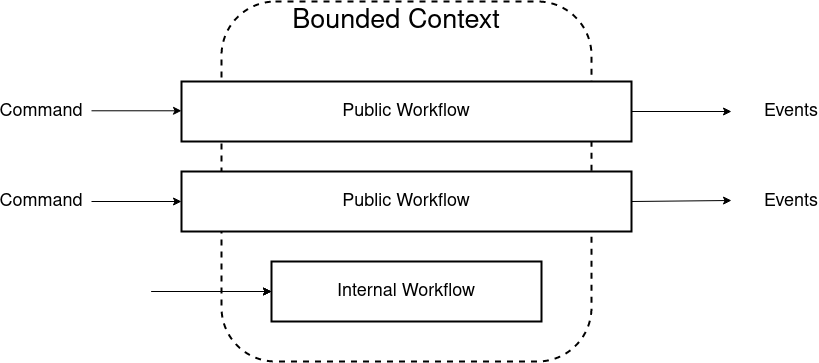

The diagram above was exported from draw.io. Its source (the exported page's mxGraphModel, read from the mxfile embedded in the PNG):
<mxGraphModel dx="1654" dy="2046" grid="1" gridSize="10" guides="1" tooltips="1" connect="1" arrows="1" fold="1" page="1" pageScale="1" pageWidth="850" pageHeight="1100" math="0" shadow="0">
  <root>
    <mxCell id="0" />
    <mxCell id="1" parent="0" />
    <mxCell id="2" value="" style="rounded=1;whiteSpace=wrap;html=1;dashed=1;strokeWidth=2;" vertex="1" parent="1">
      <mxGeometry x="1910" y="-55" width="370" height="360" as="geometry" />
    </mxCell>
    <mxCell id="3" value="&lt;font style=&quot;font-size: 27px&quot;&gt;Bounded Context&lt;br&gt;&lt;/font&gt;" style="text;html=1;strokeColor=none;fillColor=none;align=center;verticalAlign=middle;whiteSpace=wrap;rounded=0;dashed=1;" vertex="1" parent="1">
      <mxGeometry x="1940" y="-45" width="290" height="20" as="geometry" />
    </mxCell>
    <mxCell id="4" value="Public Workflow" style="rounded=0;whiteSpace=wrap;html=1;strokeWidth=2;fontSize=18;" vertex="1" parent="1">
      <mxGeometry x="1870" y="25" width="450" height="60" as="geometry" />
    </mxCell>
    <mxCell id="5" value="Public Workflow" style="rounded=0;whiteSpace=wrap;html=1;strokeWidth=2;fontSize=18;" vertex="1" parent="1">
      <mxGeometry x="1870" y="115" width="450" height="60" as="geometry" />
    </mxCell>
    <mxCell id="6" value="Internal Workflow" style="rounded=0;whiteSpace=wrap;html=1;strokeWidth=2;fontSize=18;" vertex="1" parent="1">
      <mxGeometry x="1960" y="205" width="270" height="60" as="geometry" />
    </mxCell>
    <mxCell id="7" value="" style="endArrow=classic;html=1;entryX=0;entryY=0.5;entryDx=0;entryDy=0;" edge="1" target="6" parent="1">
      <mxGeometry width="50" height="50" relative="1" as="geometry">
        <mxPoint x="1840" y="235" as="sourcePoint" />
        <mxPoint x="1930" y="240" as="targetPoint" />
      </mxGeometry>
    </mxCell>
    <mxCell id="8" value="" style="endArrow=classic;html=1;entryX=0;entryY=0.5;entryDx=0;entryDy=0;" edge="1" parent="1">
      <mxGeometry width="50" height="50" relative="1" as="geometry">
        <mxPoint x="1840" y="235" as="sourcePoint" />
        <mxPoint x="1960" y="235" as="targetPoint" />
      </mxGeometry>
    </mxCell>
    <mxCell id="9" value="" style="endArrow=classic;html=1;entryX=0;entryY=0.5;entryDx=0;entryDy=0;" edge="1" parent="1">
      <mxGeometry width="50" height="50" relative="1" as="geometry">
        <mxPoint x="1840" y="235" as="sourcePoint" />
        <mxPoint x="1960" y="235" as="targetPoint" />
      </mxGeometry>
    </mxCell>
    <mxCell id="10" value="" style="endArrow=classic;html=1;entryX=0;entryY=0.5;entryDx=0;entryDy=0;" edge="1" target="5" parent="1">
      <mxGeometry width="50" height="50" relative="1" as="geometry">
        <mxPoint x="1780" y="145" as="sourcePoint" />
        <mxPoint x="1840" y="149.29000000000002" as="targetPoint" />
      </mxGeometry>
    </mxCell>
    <mxCell id="11" value="" style="endArrow=classic;html=1;entryX=0;entryY=0.5;entryDx=0;entryDy=0;" edge="1" parent="1">
      <mxGeometry width="50" height="50" relative="1" as="geometry">
        <mxPoint x="1780" y="54.289999999999964" as="sourcePoint" />
        <mxPoint x="1870" y="54.289999999999964" as="targetPoint" />
      </mxGeometry>
    </mxCell>
    <mxCell id="12" value="" style="endArrow=classic;html=1;exitX=1;exitY=0.5;exitDx=0;exitDy=0;" edge="1" source="5" parent="1">
      <mxGeometry width="50" height="50" relative="1" as="geometry">
        <mxPoint x="2340" y="144.29" as="sourcePoint" />
        <mxPoint x="2420" y="144" as="targetPoint" />
      </mxGeometry>
    </mxCell>
    <mxCell id="13" value="" style="endArrow=classic;html=1;exitX=1;exitY=0.5;exitDx=0;exitDy=0;" edge="1" source="4" parent="1">
      <mxGeometry width="50" height="50" relative="1" as="geometry">
        <mxPoint x="2360" y="48.56999999999999" as="sourcePoint" />
        <mxPoint x="2420" y="55" as="targetPoint" />
      </mxGeometry>
    </mxCell>
    <mxCell id="14" value="Command" style="text;html=1;strokeColor=none;fillColor=none;align=center;verticalAlign=middle;whiteSpace=wrap;rounded=0;fontSize=18;" vertex="1" parent="1">
      <mxGeometry x="1710" y="45" width="40" height="20" as="geometry" />
    </mxCell>
    <mxCell id="15" value="Command" style="text;html=1;strokeColor=none;fillColor=none;align=center;verticalAlign=middle;whiteSpace=wrap;rounded=0;fontSize=18;" vertex="1" parent="1">
      <mxGeometry x="1710" y="135" width="40" height="20" as="geometry" />
    </mxCell>
    <mxCell id="16" value="Events" style="text;html=1;strokeColor=none;fillColor=none;align=center;verticalAlign=middle;whiteSpace=wrap;rounded=0;fontSize=18;" vertex="1" parent="1">
      <mxGeometry x="2460" y="45" width="40" height="20" as="geometry" />
    </mxCell>
    <mxCell id="17" value="Events" style="text;html=1;strokeColor=none;fillColor=none;align=center;verticalAlign=middle;whiteSpace=wrap;rounded=0;fontSize=18;" vertex="1" parent="1">
      <mxGeometry x="2460" y="135" width="40" height="20" as="geometry" />
    </mxCell>
    <mxCell id="18" value="&amp;nbsp;" style="text;whiteSpace=wrap;html=1;" vertex="1" parent="1">
      <mxGeometry x="1710" y="240" width="40" height="40" as="geometry" />
    </mxCell>
  </root>
</mxGraphModel>